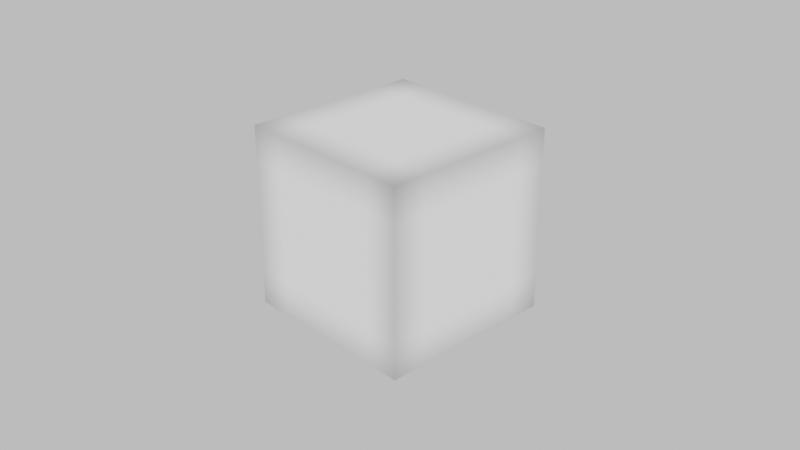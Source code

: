 # Source: materials.blend  (saved by Blender 3.0.42; exported with 4.5.12 LTS)
import bpy
from mathutils import Matrix  # noqa: F401  (used for matrix-valued properties, if any)

bpy.ops.wm.read_factory_settings(use_empty=True)
scene = bpy.context.scene
scene.name = 'Scene'

# ---- collections
col_collection = bpy.data.collections.new('Collection'); scene.collection.children.link(col_collection)

# ---- materials (node trees are filled in below, after node groups)
mat_texturebake_thickness = bpy.data.materials.new('TextureBake_THICKNESS')

# ---- material node trees
mat_texturebake_thickness.use_nodes = True; mat_texturebake_thickness.node_tree.nodes.clear()
_N = mat_texturebake_thickness.node_tree.nodes; _L = mat_texturebake_thickness.node_tree.links
n0 = _N.new('ShaderNodeAmbientOcclusion'); n0.name = 'Ambient Occlusion'; n0.location = (-683, 241)
n0.inside = True
n0.only_local = True
n0.inputs[1].default_value = 0.4
n1 = _N.new('ShaderNodeInvert'); n1.name = 'Invert'; n1.location = (-490, 234)
n2 = _N.new('ShaderNodeMix'); n2.name = 'Mix'; n2.location = (-278, 286)
n2.data_type = 'RGBA'
n2.inputs[6].default_value = (0.008472, 0.008472, 0.008472, 1.0)
n3 = _N.new('ShaderNodeMix'); n3.name = 'Mix.001'; n3.location = (-79, 296)
n3.data_type = 'RGBA'
n3.inputs[6].default_value = (0.0, 0.0, 0.0, 1.0)
n3.inputs[7].default_value = (1.0, 1.0, 1.0, 1.0)
n4 = _N.new('ShaderNodeValToRGB'); n4.name = 'ColorRamp'; n4.location = (-218, 69)
while len(n4.color_ramp.elements) > 1: n4.color_ramp.elements.remove(n4.color_ramp.elements[-1])
n4.color_ramp.elements[0].position = 0.4636; n4.color_ramp.elements[0].color = (0.0, 0.0, 0.0, 1.0)
_e = n4.color_ramp.elements.new(0.5818); _e.color = (1.0, 1.0, 1.0, 1.0)
n5 = _N.new('ShaderNodeNewGeometry'); n5.name = 'Geometry'; n5.location = (-444, -8)
n6 = _N.new('ShaderNodeMix'); n6.name = 'Mix.002'; n6.location = (104, 304)
n6.data_type = 'RGBA'
n6.blend_type = 'OVERLAY'
n7 = _N.new('ShaderNodeAmbientOcclusion'); n7.name = 'Ambient Occlusion.001'; n7.location = (209, 89)
n8 = _N.new('ShaderNodeMix'); n8.name = 'Mix.003'; n8.location = (400, 295)
n8.data_type = 'RGBA'
n8.blend_type = 'MULTIPLY'
n9 = _N.new('ShaderNodeInvert'); n9.name = 'Invert.001'; n9.location = (620, 277)
n10 = _N.new('ShaderNodeOutputMaterial'); n10.name = 'Material Output'; n10.location = (1380, 302)
n11 = _N.new('ShaderNodeEmission'); n11.name = 'Emission'; n11.location = (935, 304)
_L.new(n0.outputs[0], n1.inputs[1])
_L.new(n1.outputs[0], n2.inputs[7])
_L.new(n2.outputs[2], n3.inputs[0])
_L.new(n3.outputs[2], n6.inputs[6])
_L.new(n4.outputs[0], n6.inputs[7])
_L.new(n5.outputs[7], n4.inputs[0])
_L.new(n6.outputs[2], n8.inputs[6])
_L.new(n7.outputs[1], n8.inputs[7])
_L.new(n8.outputs[2], n9.inputs[1])
_L.new(n11.outputs[0], n10.inputs[0])
_L.new(n9.outputs[0], n11.inputs[0])
n10.is_active_output = True

# ---- world
world_world = bpy.data.worlds.new('World'); scene.world = world_world
world_world.use_nodes = True; world_world.node_tree.nodes.clear()
_N = world_world.node_tree.nodes; _L = world_world.node_tree.links
n0 = _N.new('ShaderNodeOutputWorld'); n0.name = 'World Output'; n0.location = (300, 300)
n1 = _N.new('ShaderNodeBackground'); n1.name = 'Background'; n1.location = (10, 300)
n1.inputs[0].default_value = (0.6383, 0.6383, 0.6383, 1.0)
_L.new(n1.outputs[0], n0.inputs[0])
n0.is_active_output = True
world_world.color = (0.05088, 0.05088, 0.05088)
world_world.use_sun_shadow = False
world_world.sun_shadow_jitter_overblur = 0.0

# ---- cameras
cam_camera = bpy.data.cameras.new('Camera')
cam_camera.clip_end = 100.0
cam_camera.ortho_scale = 7.314
cam_camera.dof.focus_distance = 0.0
cam_camera.dof.aperture_fstop = 128.0

# ---- lights
light_light = bpy.data.lights.new('Light', 'POINT')
light_light.transmission_factor = 0.0
light_light.cutoff_distance = 30.0
light_light.energy = 1000.0
light_light.shadow_buffer_clip_start = 1.001
light_light.shadow_soft_size = 0.1
light_light.shadow_maximum_resolution = 0.006
light_light.use_absolute_resolution = True

# ---- meshes
me_cube = bpy.data.meshes.new('Cube')
me_cube.from_pydata([(-1.0, -1.0, -1.0), (-1.0, -1.0, 1.0), (-1.0, 1.0, -1.0), (-1.0, 1.0, 1.0), (1.0, -1.0, -1.0), (1.0, -1.0, 1.0), (1.0, 1.0, -1.0), (1.0, 1.0, 1.0)], [], [(0, 1, 3, 2), (2, 3, 7, 6), (6, 7, 5, 4), (4, 5, 1, 0), (2, 6, 4, 0), (7, 3, 1, 5)])
_uv = me_cube.uv_layers.new(name='UVMap')
_uv.uv.foreach_set('vector', [0.375, 0.0, 0.625, 0.0, 0.625, 0.25, 0.375, 0.25, 0.375, 0.25, 0.625, 0.25, 0.625, 0.5, 0.375, 0.5, 0.375, 0.5, 0.625, 0.5, 0.625, 0.75, 0.375, 0.75, 0.375, 0.75, 0.625, 0.75, 0.625, 1.0, 0.375, 1.0, 0.125, 0.5, 0.375, 0.5, 0.375, 0.75, 0.125, 0.75, 0.625, 0.5, 0.875, 0.5, 0.875, 0.75, 0.625, 0.75])
me_cube.materials.append(mat_texturebake_thickness)
me_cube.use_remesh_preserve_volume = False
me_cube.use_remesh_preserve_attributes = False
me_cube.use_mirror_vertex_groups = False
me_cube.update()

# ---- objects
ob_light = bpy.data.objects.new('Light', light_light)
ob_camera = bpy.data.objects.new('Camera', cam_camera)
ob_cube = bpy.data.objects.new('Cube', me_cube)

# ---- transforms, parenting, visibility, modifiers, constraints
ob_light.location = (4.076, 1.005, 5.904)
ob_light.rotation_euler = (0.6503, 0.05522, 1.866)
ob_light.lock_rotations_4d = False
ob_light.empty_display_type = 'ARROWS'
ob_light.color = (0.0, 0.0, 0.0, 0.0)
ob_light.lineart.crease_threshold = 0.0
ob_camera.location = (7.359, -6.926, 4.958)
ob_camera.rotation_euler = (1.109, 0.0, 0.8149)
ob_camera.lock_rotations_4d = False
ob_camera.empty_display_type = 'ARROWS'
ob_camera.color = (0.0, 0.0, 0.0, 0.0)
ob_camera.display_type = 'WIRE'
ob_camera.lineart.crease_threshold = 0.0
ob_cube.location = (0.0, 0.0, 0.0)
ob_cube.lineart.crease_threshold = 0.0

# ---- collection membership
col_collection.objects.link(ob_light)
col_collection.objects.link(ob_camera)
col_collection.objects.link(ob_cube)

# ---- scene / render settings (as saved in the file)
scene.camera = ob_camera
scene.frame_start = 1; scene.frame_end = 250; scene.frame_set(38)
scene.render.engine = 'CYCLES'
scene.cycles.use_denoising = False
scene.cycles.samples = 128
scene.cycles.sampling_pattern = 'TABULATED_SOBOL'
scene.cycles.use_adaptive_sampling = False
scene.cycles.use_light_tree = False
scene.view_settings.view_transform = 'Filmic'
bpy.context.view_layer.update()
